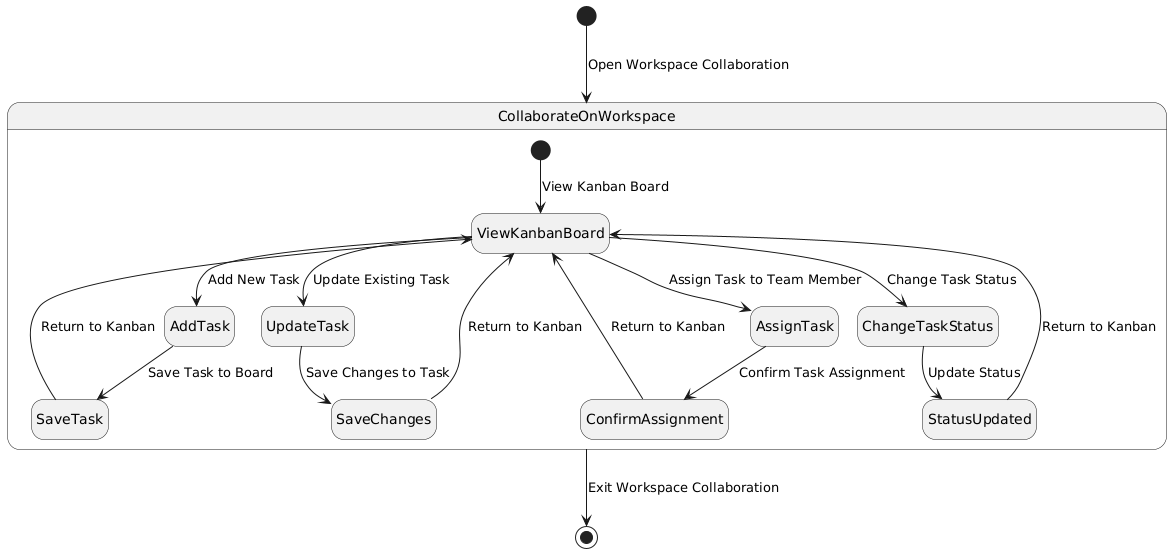

The diagram above was rendered by PlantUML. Its source (embedded in the PNG):
@startuml
hide empty description

[*] --> CollaborateOnWorkspace : Open Workspace Collaboration

state "CollaborateOnWorkspace" as CollaborateOnWorkspace {
    [*] --> ViewKanbanBoard : View Kanban Board
    ViewKanbanBoard --> AddTask : Add New Task
    AddTask --> SaveTask : Save Task to Board
    SaveTask --> ViewKanbanBoard : Return to Kanban

    ViewKanbanBoard --> UpdateTask : Update Existing Task
    UpdateTask --> SaveChanges : Save Changes to Task
    SaveChanges --> ViewKanbanBoard : Return to Kanban

    ViewKanbanBoard --> AssignTask : Assign Task to Team Member
    AssignTask --> ConfirmAssignment : Confirm Task Assignment
    ConfirmAssignment --> ViewKanbanBoard : Return to Kanban

    ViewKanbanBoard --> ChangeTaskStatus : Change Task Status
    ChangeTaskStatus --> StatusUpdated : Update Status
    StatusUpdated --> ViewKanbanBoard : Return to Kanban
}

CollaborateOnWorkspace --> [*] : Exit Workspace Collaboration
@enduml